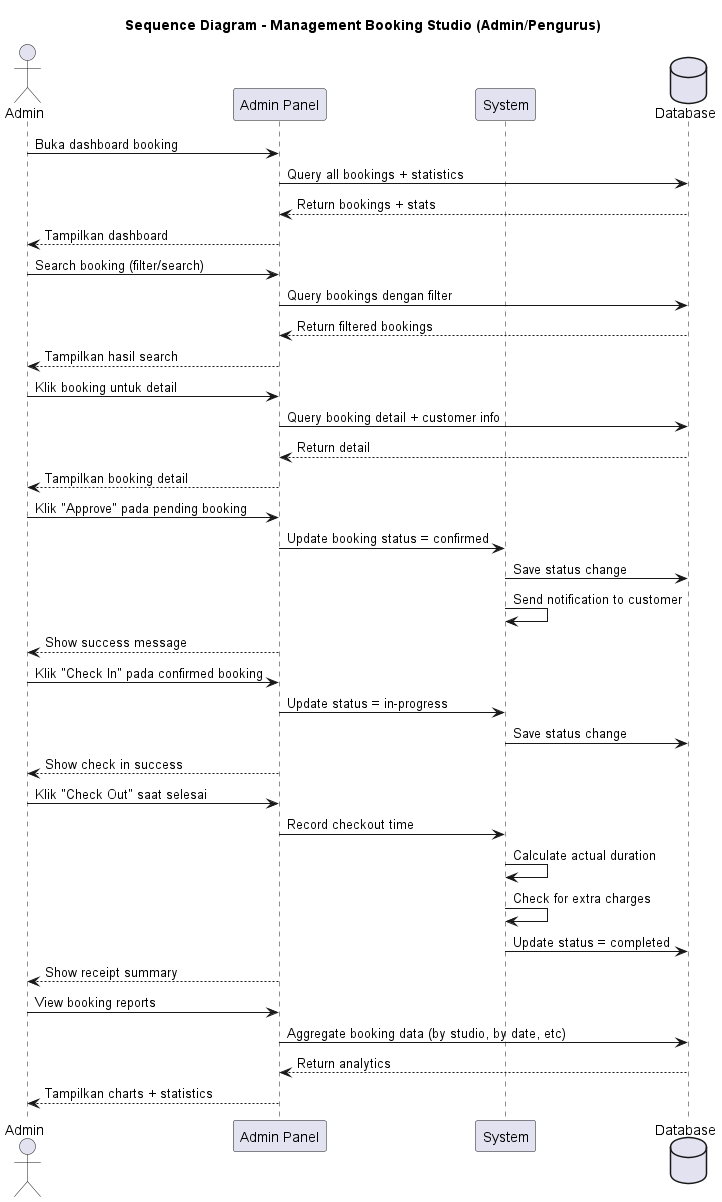

The diagram above was rendered by PlantUML. Its source (embedded in the PNG):
@startuml Studio_Management_Admin_Seq

title Sequence Diagram - Management Booking Studio (Admin/Pengurus)

actor Admin
participant "Admin Panel" as Panel
participant System
database Database

Admin -> Panel: Buka dashboard booking
Panel -> Database: Query all bookings + statistics
Database --> Panel: Return bookings + stats
Panel --> Admin: Tampilkan dashboard

Admin -> Panel: Search booking (filter/search)
Panel -> Database: Query bookings dengan filter
Database --> Panel: Return filtered bookings
Panel --> Admin: Tampilkan hasil search

Admin -> Panel: Klik booking untuk detail
Panel -> Database: Query booking detail + customer info
Database --> Panel: Return detail
Panel --> Admin: Tampilkan booking detail

Admin -> Panel: Klik "Approve" pada pending booking
Panel -> System: Update booking status = confirmed
System -> Database: Save status change
System -> System: Send notification to customer
Panel --> Admin: Show success message

Admin -> Panel: Klik "Check In" pada confirmed booking
Panel -> System: Update status = in-progress
System -> Database: Save status change
Panel --> Admin: Show check in success

Admin -> Panel: Klik "Check Out" saat selesai
Panel -> System: Record checkout time
System -> System: Calculate actual duration
System -> System: Check for extra charges
System -> Database: Update status = completed
Panel --> Admin: Show receipt summary

Admin -> Panel: View booking reports
Panel -> Database: Aggregate booking data (by studio, by date, etc)
Database --> Panel: Return analytics
Panel --> Admin: Tampilkan charts + statistics

@enduml